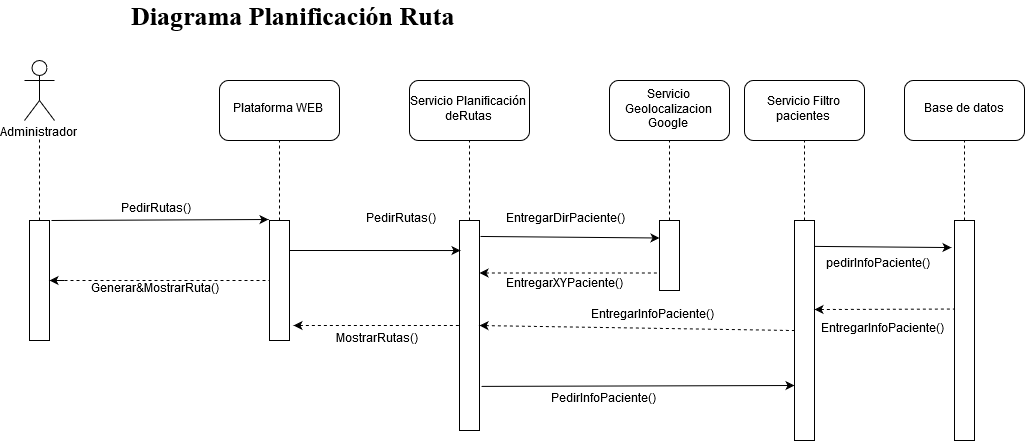

The diagram above was exported from draw.io. Its source (the exported page's mxGraphModel, read from the mxfile embedded in the PNG):
<mxGraphModel dx="1708" dy="934" grid="1" gridSize="10" guides="1" tooltips="1" connect="1" arrows="1" fold="1" page="1" pageScale="1" pageWidth="827" pageHeight="1169" math="0" shadow="0">
  <root>
    <mxCell id="0" />
    <mxCell id="1" parent="0" />
    <mxCell id="Sd5WMv3Kn2__qTNcJazz-4" value="" style="endArrow=none;dashed=1;html=1;exitX=0.5;exitY=0;exitDx=0;exitDy=0;" parent="1" source="Sd5WMv3Kn2__qTNcJazz-57" edge="1">
      <mxGeometry width="50" height="50" relative="1" as="geometry">
        <mxPoint x="175" y="250" as="sourcePoint" />
        <mxPoint x="175" y="180" as="targetPoint" />
      </mxGeometry>
    </mxCell>
    <mxCell id="Sd5WMv3Kn2__qTNcJazz-5" value="Plataforma WEB&lt;br&gt;" style="rounded=1;whiteSpace=wrap;html=1;" parent="1" vertex="1">
      <mxGeometry x="355" y="130" width="120" height="60" as="geometry" />
    </mxCell>
    <mxCell id="Sd5WMv3Kn2__qTNcJazz-7" value="" style="endArrow=none;dashed=1;html=1;entryX=0.5;entryY=1;entryDx=0;entryDy=0;" parent="1" source="Sd5WMv3Kn2__qTNcJazz-58" target="Sd5WMv3Kn2__qTNcJazz-5" edge="1">
      <mxGeometry width="50" height="50" relative="1" as="geometry">
        <mxPoint x="415" y="250" as="sourcePoint" />
        <mxPoint x="405" y="390" as="targetPoint" />
      </mxGeometry>
    </mxCell>
    <mxCell id="Sd5WMv3Kn2__qTNcJazz-8" value="Servicio Planificación deRutas" style="rounded=1;whiteSpace=wrap;html=1;" parent="1" vertex="1">
      <mxGeometry x="545" y="130" width="120" height="60" as="geometry" />
    </mxCell>
    <mxCell id="Sd5WMv3Kn2__qTNcJazz-10" value="" style="endArrow=none;dashed=1;html=1;entryX=0.5;entryY=1;entryDx=0;entryDy=0;exitX=0.5;exitY=0;exitDx=0;exitDy=0;" parent="1" source="Sd5WMv3Kn2__qTNcJazz-59" target="Sd5WMv3Kn2__qTNcJazz-8" edge="1">
      <mxGeometry width="50" height="50" relative="1" as="geometry">
        <mxPoint x="685" y="250" as="sourcePoint" />
        <mxPoint x="625" y="390" as="targetPoint" />
      </mxGeometry>
    </mxCell>
    <mxCell id="Sd5WMv3Kn2__qTNcJazz-53" value="Administrador" style="shape=umlActor;verticalLabelPosition=bottom;labelBackgroundColor=#ffffff;verticalAlign=top;html=1;outlineConnect=0;" parent="1" vertex="1">
      <mxGeometry x="160" y="110" width="30" height="60" as="geometry" />
    </mxCell>
    <mxCell id="Sd5WMv3Kn2__qTNcJazz-56" value="Diagrama Planificación Ruta&lt;br&gt;" style="text;html=1;resizable=0;points=[];autosize=1;align=left;verticalAlign=top;spacingTop=-4;labelBackgroundColor=#ffffff;labelBorderColor=none;fontStyle=1;fontFamily=Times New Roman;fontSize=26;" parent="1" vertex="1">
      <mxGeometry x="265" y="50" width="320" height="30" as="geometry" />
    </mxCell>
    <mxCell id="Sd5WMv3Kn2__qTNcJazz-57" value="" style="rounded=0;whiteSpace=wrap;html=1;" parent="1" vertex="1">
      <mxGeometry x="165" y="270" width="20" height="120" as="geometry" />
    </mxCell>
    <mxCell id="Sd5WMv3Kn2__qTNcJazz-58" value="" style="rounded=0;whiteSpace=wrap;html=1;" parent="1" vertex="1">
      <mxGeometry x="405" y="270" width="20" height="120" as="geometry" />
    </mxCell>
    <mxCell id="Sd5WMv3Kn2__qTNcJazz-59" value="" style="rounded=0;whiteSpace=wrap;html=1;" parent="1" vertex="1">
      <mxGeometry x="595" y="270" width="20" height="210" as="geometry" />
    </mxCell>
    <mxCell id="Sd5WMv3Kn2__qTNcJazz-61" value="" style="endArrow=classic;html=1;" parent="1" edge="1">
      <mxGeometry width="50" height="50" relative="1" as="geometry">
        <mxPoint x="187" y="270" as="sourcePoint" />
        <mxPoint x="404" y="269" as="targetPoint" />
      </mxGeometry>
    </mxCell>
    <mxCell id="Sd5WMv3Kn2__qTNcJazz-64" value="PedirRutas()" style="text;html=1;resizable=0;points=[];autosize=1;align=left;verticalAlign=top;spacingTop=-4;" parent="1" vertex="1">
      <mxGeometry x="255" y="250" width="80" height="20" as="geometry" />
    </mxCell>
    <mxCell id="35EdjAhZkqYQKb3pREip-10" value="" style="endArrow=classic;html=1;exitX=1;exitY=0.25;exitDx=0;exitDy=0;entryX=0.05;entryY=0.143;entryDx=0;entryDy=0;entryPerimeter=0;" parent="1" source="Sd5WMv3Kn2__qTNcJazz-58" target="Sd5WMv3Kn2__qTNcJazz-59" edge="1">
      <mxGeometry width="50" height="50" relative="1" as="geometry">
        <mxPoint x="320" y="610" as="sourcePoint" />
        <mxPoint x="676" y="378" as="targetPoint" />
      </mxGeometry>
    </mxCell>
    <mxCell id="35EdjAhZkqYQKb3pREip-11" value="PedirRutas()" style="text;html=1;resizable=0;points=[];autosize=1;align=left;verticalAlign=top;spacingTop=-4;" parent="1" vertex="1">
      <mxGeometry x="500" y="260" width="90" height="20" as="geometry" />
    </mxCell>
    <mxCell id="35EdjAhZkqYQKb3pREip-15" value="MostrarRutas()" style="text;html=1;resizable=0;points=[];autosize=1;align=left;verticalAlign=top;spacingTop=-4;" parent="1" vertex="1">
      <mxGeometry x="470" y="380" width="100" height="20" as="geometry" />
    </mxCell>
    <mxCell id="35EdjAhZkqYQKb3pREip-25" value="" style="endArrow=none;dashed=1;html=1;entryX=0;entryY=0.5;entryDx=0;entryDy=0;" parent="1" target="Sd5WMv3Kn2__qTNcJazz-58" edge="1">
      <mxGeometry width="50" height="50" relative="1" as="geometry">
        <mxPoint x="200" y="330" as="sourcePoint" />
        <mxPoint x="350" y="330" as="targetPoint" />
      </mxGeometry>
    </mxCell>
    <mxCell id="35EdjAhZkqYQKb3pREip-26" value="" style="endArrow=classic;html=1;entryX=1;entryY=0.5;entryDx=0;entryDy=0;" parent="1" target="Sd5WMv3Kn2__qTNcJazz-57" edge="1">
      <mxGeometry width="50" height="50" relative="1" as="geometry">
        <mxPoint x="200" y="330" as="sourcePoint" />
        <mxPoint x="290" y="360" as="targetPoint" />
      </mxGeometry>
    </mxCell>
    <mxCell id="35EdjAhZkqYQKb3pREip-27" value="Generar&amp;amp;MostrarRuta()" style="text;html=1;resizable=0;points=[];autosize=1;align=left;verticalAlign=top;spacingTop=-4;" parent="1" vertex="1">
      <mxGeometry x="225" y="330" width="140" height="20" as="geometry" />
    </mxCell>
    <mxCell id="KutKPYvK9QkFpQW-bknv-1" value="" style="rounded=0;whiteSpace=wrap;html=1;" vertex="1" parent="1">
      <mxGeometry x="795" y="270" width="20" height="70" as="geometry" />
    </mxCell>
    <mxCell id="KutKPYvK9QkFpQW-bknv-2" value="" style="endArrow=classic;html=1;entryX=0;entryY=0.25;entryDx=0;entryDy=0;exitX=1.05;exitY=0.076;exitDx=0;exitDy=0;exitPerimeter=0;" edge="1" parent="1" source="Sd5WMv3Kn2__qTNcJazz-59" target="KutKPYvK9QkFpQW-bknv-1">
      <mxGeometry width="50" height="50" relative="1" as="geometry">
        <mxPoint x="615" y="288" as="sourcePoint" />
        <mxPoint x="783" y="290.15999999999997" as="targetPoint" />
      </mxGeometry>
    </mxCell>
    <mxCell id="KutKPYvK9QkFpQW-bknv-3" value="Servicio Filtro pacientes" style="rounded=1;whiteSpace=wrap;html=1;" vertex="1" parent="1">
      <mxGeometry x="880" y="130" width="120" height="60" as="geometry" />
    </mxCell>
    <mxCell id="KutKPYvK9QkFpQW-bknv-4" value="" style="endArrow=none;dashed=1;html=1;entryX=0.5;entryY=1;entryDx=0;entryDy=0;exitX=0.5;exitY=0;exitDx=0;exitDy=0;" edge="1" parent="1" target="KutKPYvK9QkFpQW-bknv-3">
      <mxGeometry width="50" height="50" relative="1" as="geometry">
        <mxPoint x="940" y="270" as="sourcePoint" />
        <mxPoint x="922" y="390" as="targetPoint" />
      </mxGeometry>
    </mxCell>
    <mxCell id="KutKPYvK9QkFpQW-bknv-5" value="EntregarDirPaciente()" style="text;html=1;resizable=0;points=[];autosize=1;align=left;verticalAlign=top;spacingTop=-4;" vertex="1" parent="1">
      <mxGeometry x="640" y="260" width="130" height="20" as="geometry" />
    </mxCell>
    <mxCell id="KutKPYvK9QkFpQW-bknv-6" value="" style="endArrow=classic;html=1;exitX=1.1;exitY=0.79;exitDx=0;exitDy=0;entryX=0;entryY=0.75;entryDx=0;entryDy=0;exitPerimeter=0;" edge="1" parent="1" source="Sd5WMv3Kn2__qTNcJazz-59" target="KutKPYvK9QkFpQW-bknv-8">
      <mxGeometry width="50" height="50" relative="1" as="geometry">
        <mxPoint x="615" y="360" as="sourcePoint" />
        <mxPoint x="760" y="360" as="targetPoint" />
      </mxGeometry>
    </mxCell>
    <mxCell id="KutKPYvK9QkFpQW-bknv-7" value="PedirInfoPaciente()" style="text;html=1;resizable=0;points=[];autosize=1;align=left;verticalAlign=top;spacingTop=-4;" vertex="1" parent="1">
      <mxGeometry x="685" y="440" width="120" height="20" as="geometry" />
    </mxCell>
    <mxCell id="KutKPYvK9QkFpQW-bknv-8" value="" style="rounded=0;whiteSpace=wrap;html=1;" vertex="1" parent="1">
      <mxGeometry x="930" y="270" width="20" height="220" as="geometry" />
    </mxCell>
    <mxCell id="KutKPYvK9QkFpQW-bknv-9" value="&lt;div&gt;Servicio Geolocalizacion&lt;/div&gt;&lt;div&gt;Google&lt;br&gt;&lt;/div&gt;" style="rounded=1;whiteSpace=wrap;html=1;" vertex="1" parent="1">
      <mxGeometry x="745" y="130" width="120" height="60" as="geometry" />
    </mxCell>
    <mxCell id="KutKPYvK9QkFpQW-bknv-10" value="" style="endArrow=none;dashed=1;html=1;entryX=0.5;entryY=1;entryDx=0;entryDy=0;exitX=0.5;exitY=0;exitDx=0;exitDy=0;" edge="1" parent="1" target="KutKPYvK9QkFpQW-bknv-9">
      <mxGeometry width="50" height="50" relative="1" as="geometry">
        <mxPoint x="805" y="270" as="sourcePoint" />
        <mxPoint x="787" y="390" as="targetPoint" />
      </mxGeometry>
    </mxCell>
    <mxCell id="KutKPYvK9QkFpQW-bknv-14" value="" style="endArrow=none;dashed=1;html=1;entryX=0;entryY=0.5;entryDx=0;entryDy=0;startArrow=classic;startFill=1;exitX=1;exitY=0.5;exitDx=0;exitDy=0;" edge="1" parent="1" source="Sd5WMv3Kn2__qTNcJazz-59" target="KutKPYvK9QkFpQW-bknv-8">
      <mxGeometry width="50" height="50" relative="1" as="geometry">
        <mxPoint x="615" y="375" as="sourcePoint" />
        <mxPoint x="780" y="400" as="targetPoint" />
      </mxGeometry>
    </mxCell>
    <mxCell id="KutKPYvK9QkFpQW-bknv-15" value="EntregarInfoPaciente()" style="text;html=1;resizable=0;points=[];autosize=1;align=left;verticalAlign=top;spacingTop=-4;" vertex="1" parent="1">
      <mxGeometry x="725" y="356" width="140" height="20" as="geometry" />
    </mxCell>
    <mxCell id="KutKPYvK9QkFpQW-bknv-16" value="" style="endArrow=none;dashed=1;html=1;entryX=0;entryY=0.75;entryDx=0;entryDy=0;startArrow=classic;startFill=1;exitX=1;exitY=0.25;exitDx=0;exitDy=0;" edge="1" parent="1" source="Sd5WMv3Kn2__qTNcJazz-59" target="KutKPYvK9QkFpQW-bknv-1">
      <mxGeometry width="50" height="50" relative="1" as="geometry">
        <mxPoint x="615" y="318" as="sourcePoint" />
        <mxPoint x="930" y="322.5" as="targetPoint" />
      </mxGeometry>
    </mxCell>
    <mxCell id="KutKPYvK9QkFpQW-bknv-18" value="EntregarXYPaciente()" style="text;html=1;resizable=0;points=[];autosize=1;align=left;verticalAlign=top;spacingTop=-4;" vertex="1" parent="1">
      <mxGeometry x="640" y="325" width="130" height="20" as="geometry" />
    </mxCell>
    <mxCell id="KutKPYvK9QkFpQW-bknv-20" value="Base de datos" style="rounded=1;whiteSpace=wrap;html=1;" vertex="1" parent="1">
      <mxGeometry x="1040" y="130" width="120" height="60" as="geometry" />
    </mxCell>
    <mxCell id="KutKPYvK9QkFpQW-bknv-21" value="" style="endArrow=none;dashed=1;html=1;entryX=0.5;entryY=1;entryDx=0;entryDy=0;exitX=0.5;exitY=0;exitDx=0;exitDy=0;" edge="1" parent="1" target="KutKPYvK9QkFpQW-bknv-20">
      <mxGeometry width="50" height="50" relative="1" as="geometry">
        <mxPoint x="1100" y="270" as="sourcePoint" />
        <mxPoint x="1082" y="390" as="targetPoint" />
      </mxGeometry>
    </mxCell>
    <mxCell id="KutKPYvK9QkFpQW-bknv-22" value="" style="rounded=0;whiteSpace=wrap;html=1;" vertex="1" parent="1">
      <mxGeometry x="1090" y="270" width="20" height="220" as="geometry" />
    </mxCell>
    <mxCell id="KutKPYvK9QkFpQW-bknv-23" value="" style="endArrow=classic;html=1;exitX=1.1;exitY=0.79;exitDx=0;exitDy=0;exitPerimeter=0;entryX=-0.15;entryY=0.123;entryDx=0;entryDy=0;entryPerimeter=0;" edge="1" parent="1" target="KutKPYvK9QkFpQW-bknv-22">
      <mxGeometry width="50" height="50" relative="1" as="geometry">
        <mxPoint x="950" y="295.9" as="sourcePoint" />
        <mxPoint x="1091" y="299" as="targetPoint" />
      </mxGeometry>
    </mxCell>
    <mxCell id="KutKPYvK9QkFpQW-bknv-24" value="pedirInfoPaciente()" style="text;html=1;resizable=0;points=[];autosize=1;align=left;verticalAlign=top;spacingTop=-4;" vertex="1" parent="1">
      <mxGeometry x="960" y="305" width="120" height="20" as="geometry" />
    </mxCell>
    <mxCell id="KutKPYvK9QkFpQW-bknv-27" value="" style="endArrow=none;dashed=1;html=1;entryX=0;entryY=0.75;entryDx=0;entryDy=0;startArrow=classic;startFill=1;" edge="1" parent="1">
      <mxGeometry width="50" height="50" relative="1" as="geometry">
        <mxPoint x="950" y="359" as="sourcePoint" />
        <mxPoint x="1090" y="358.5" as="targetPoint" />
      </mxGeometry>
    </mxCell>
    <mxCell id="KutKPYvK9QkFpQW-bknv-28" value="EntregarInfoPaciente()" style="text;html=1;resizable=0;points=[];autosize=1;align=left;verticalAlign=top;spacingTop=-4;" vertex="1" parent="1">
      <mxGeometry x="955" y="370" width="140" height="20" as="geometry" />
    </mxCell>
    <mxCell id="KutKPYvK9QkFpQW-bknv-30" value="" style="endArrow=none;dashed=1;html=1;entryX=0;entryY=0.5;entryDx=0;entryDy=0;startArrow=classic;startFill=1;" edge="1" parent="1" target="Sd5WMv3Kn2__qTNcJazz-59">
      <mxGeometry width="50" height="50" relative="1" as="geometry">
        <mxPoint x="429" y="375" as="sourcePoint" />
        <mxPoint x="737.5" y="340" as="targetPoint" />
      </mxGeometry>
    </mxCell>
  </root>
</mxGraphModel>